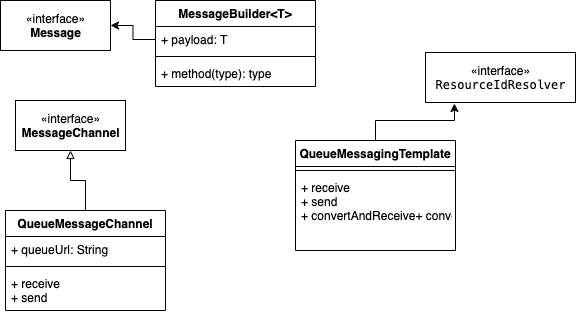

The diagram above was exported from draw.io. Its source (the exported page's mxGraphModel, read from the mxfile embedded in the PNG):
<mxGraphModel dx="881" dy="453" grid="1" gridSize="10" guides="1" tooltips="1" connect="1" arrows="1" fold="1" page="1" pageScale="1" pageWidth="850" pageHeight="1100" math="0" shadow="0">
  <root>
    <mxCell id="0" />
    <mxCell id="1" parent="0" />
    <mxCell id="2" value="«interface»&lt;br&gt;&lt;b&gt;Message&lt;/b&gt;" style="html=1;" vertex="1" parent="1">
      <mxGeometry x="85" y="300" width="110" height="50" as="geometry" />
    </mxCell>
    <mxCell id="3" value="MessageBuilder&lt;T&gt;" style="swimlane;fontStyle=1;align=center;verticalAlign=top;childLayout=stackLayout;horizontal=1;startSize=26;horizontalStack=0;resizeParent=1;resizeParentMax=0;resizeLast=0;collapsible=1;marginBottom=0;" vertex="1" parent="1">
      <mxGeometry x="240" y="300" width="160" height="86" as="geometry" />
    </mxCell>
    <mxCell id="4" value="+ payload: T" style="text;strokeColor=none;fillColor=none;align=left;verticalAlign=top;spacingLeft=4;spacingRight=4;overflow=hidden;rotatable=0;points=[[0,0.5],[1,0.5]];portConstraint=eastwest;" vertex="1" parent="3">
      <mxGeometry y="26" width="160" height="26" as="geometry" />
    </mxCell>
    <mxCell id="5" value="" style="line;strokeWidth=1;fillColor=none;align=left;verticalAlign=middle;spacingTop=-1;spacingLeft=3;spacingRight=3;rotatable=0;labelPosition=right;points=[];portConstraint=eastwest;" vertex="1" parent="3">
      <mxGeometry y="52" width="160" height="8" as="geometry" />
    </mxCell>
    <mxCell id="6" value="+ method(type): type" style="text;strokeColor=none;fillColor=none;align=left;verticalAlign=top;spacingLeft=4;spacingRight=4;overflow=hidden;rotatable=0;points=[[0,0.5],[1,0.5]];portConstraint=eastwest;" vertex="1" parent="3">
      <mxGeometry y="60" width="160" height="26" as="geometry" />
    </mxCell>
    <mxCell id="7" value="" style="edgeStyle=orthogonalEdgeStyle;rounded=0;orthogonalLoop=1;jettySize=auto;html=1;" edge="1" source="4" target="2" parent="1">
      <mxGeometry relative="1" as="geometry" />
    </mxCell>
    <mxCell id="8" style="edgeStyle=orthogonalEdgeStyle;rounded=0;orthogonalLoop=1;jettySize=auto;html=1;entryX=0.193;entryY=1.02;entryDx=0;entryDy=0;entryPerimeter=0;" edge="1" source="9" target="12" parent="1">
      <mxGeometry relative="1" as="geometry" />
    </mxCell>
    <mxCell id="9" value="QueueMessagingTemplate" style="swimlane;fontStyle=1;align=center;verticalAlign=top;childLayout=stackLayout;horizontal=1;startSize=26;horizontalStack=0;resizeParent=1;resizeParentMax=0;resizeLast=0;collapsible=1;marginBottom=0;" vertex="1" parent="1">
      <mxGeometry x="380" y="440" width="160" height="110" as="geometry" />
    </mxCell>
    <mxCell id="10" value="" style="line;strokeWidth=1;fillColor=none;align=left;verticalAlign=middle;spacingTop=-1;spacingLeft=3;spacingRight=3;rotatable=0;labelPosition=right;points=[];portConstraint=eastwest;" vertex="1" parent="9">
      <mxGeometry y="26" width="160" height="8" as="geometry" />
    </mxCell>
    <mxCell id="11" value="+ receive&#10;+ send&#10;+ convertAndReceive+ convertAndSend" style="text;strokeColor=none;fillColor=none;align=left;verticalAlign=top;spacingLeft=4;spacingRight=4;overflow=hidden;rotatable=0;points=[[0,0.5],[1,0.5]];portConstraint=eastwest;" vertex="1" parent="9">
      <mxGeometry y="34" width="160" height="76" as="geometry" />
    </mxCell>
    <mxCell id="12" value="«interface»&lt;br&gt;&lt;p class=&quot;p1&quot; style=&quot;margin: 0px ; font-stretch: normal ; line-height: normal ; font-family: &amp;#34;menlo&amp;#34;&quot;&gt;ResourceIdResolver&lt;/p&gt;" style="html=1;" vertex="1" parent="1">
      <mxGeometry x="510" y="352" width="150" height="50" as="geometry" />
    </mxCell>
    <mxCell id="13" value="" style="edgeStyle=orthogonalEdgeStyle;rounded=0;orthogonalLoop=1;jettySize=auto;html=1;endArrow=block;endFill=0;" edge="1" source="15" target="14" parent="1">
      <mxGeometry relative="1" as="geometry" />
    </mxCell>
    <mxCell id="14" value="«interface»&lt;br&gt;&lt;b&gt;MessageChannel&lt;/b&gt;" style="html=1;" vertex="1" parent="1">
      <mxGeometry x="100" y="400" width="110" height="50" as="geometry" />
    </mxCell>
    <mxCell id="15" value="QueueMessageChannel" style="swimlane;fontStyle=1;align=center;verticalAlign=top;childLayout=stackLayout;horizontal=1;startSize=26;horizontalStack=0;resizeParent=1;resizeParentMax=0;resizeLast=0;collapsible=1;marginBottom=0;" vertex="1" parent="1">
      <mxGeometry x="90" y="510" width="160" height="100" as="geometry" />
    </mxCell>
    <mxCell id="16" value="+ queueUrl: String" style="text;strokeColor=none;fillColor=none;align=left;verticalAlign=top;spacingLeft=4;spacingRight=4;overflow=hidden;rotatable=0;points=[[0,0.5],[1,0.5]];portConstraint=eastwest;" vertex="1" parent="15">
      <mxGeometry y="26" width="160" height="26" as="geometry" />
    </mxCell>
    <mxCell id="17" value="" style="line;strokeWidth=1;fillColor=none;align=left;verticalAlign=middle;spacingTop=-1;spacingLeft=3;spacingRight=3;rotatable=0;labelPosition=right;points=[];portConstraint=eastwest;" vertex="1" parent="15">
      <mxGeometry y="52" width="160" height="8" as="geometry" />
    </mxCell>
    <mxCell id="18" value="+ receive&#10;+ send&#10;" style="text;strokeColor=none;fillColor=none;align=left;verticalAlign=top;spacingLeft=4;spacingRight=4;overflow=hidden;rotatable=0;points=[[0,0.5],[1,0.5]];portConstraint=eastwest;" vertex="1" parent="15">
      <mxGeometry y="60" width="160" height="40" as="geometry" />
    </mxCell>
  </root>
</mxGraphModel>